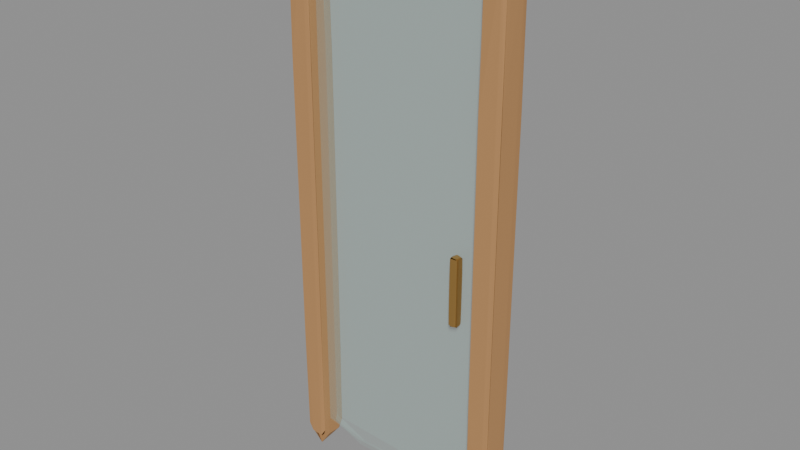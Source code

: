 # Source: good.blend  (saved by Blender 5.2.45; exported with 4.5.12 LTS)
import bpy
from mathutils import Matrix  # noqa: F401  (used for matrix-valued properties, if any)

bpy.ops.wm.read_factory_settings(use_empty=True)
scene = bpy.context.scene
scene.name = 'Scene'

# ---- materials (node trees are filled in below, after node groups)
mat_native_finish = bpy.data.materials.new('Native finish')
mat_native_finish_001 = bpy.data.materials.new('Native finish.001')
mat_native_finish_002 = bpy.data.materials.new('Native finish.002')

# ---- material node trees
mat_native_finish.use_nodes = True; mat_native_finish.node_tree.nodes.clear()
_N = mat_native_finish.node_tree.nodes; _L = mat_native_finish.node_tree.links
n0 = _N.new('ShaderNodeBsdfPrincipled'); n0.name = 'Principled BSDF'; n0.location = (-200, 100)
n0.inputs[0].default_value = (0.4969, 0.2582, 0.0999, 1.0)
n0.inputs[2].default_value = 0.72
n0.inputs[10].default_value = 0.005
n0.inputs[27].default_value = (0.0, 0.0, 0.0, 1.0)
n1 = _N.new('ShaderNodeOutputMaterial'); n1.name = 'Material Output'; n1.location = (200, 100)
_L.new(n0.outputs[0], n1.inputs[0])
n1.is_active_output = True
mat_native_finish_001.use_nodes = True; mat_native_finish_001.node_tree.nodes.clear()
_N = mat_native_finish_001.node_tree.nodes; _L = mat_native_finish_001.node_tree.links
n0 = _N.new('ShaderNodeBsdfPrincipled'); n0.name = 'Principled BSDF'; n0.location = (-200, 100)
n0.inputs[0].default_value = (0.5583, 0.7913, 0.7305, 0.2)
n0.inputs[1].default_value = 0.13
n0.inputs[2].default_value = 0.13
n0.inputs[4].default_value = 0.2
n0.inputs[10].default_value = 0.005
n0.inputs[27].default_value = (0.0, 0.0, 0.0, 1.0)
n1 = _N.new('ShaderNodeOutputMaterial'); n1.name = 'Material Output'; n1.location = (200, 100)
_L.new(n0.outputs[0], n1.inputs[0])
n1.is_active_output = True
mat_native_finish_002.use_nodes = True; mat_native_finish_002.node_tree.nodes.clear()
_N = mat_native_finish_002.node_tree.nodes; _L = mat_native_finish_002.node_tree.links
n0 = _N.new('ShaderNodeBsdfPrincipled'); n0.name = 'Principled BSDF'; n0.location = (-200, 100)
n0.inputs[0].default_value = (0.5149, 0.2961, 0.08228, 1.0)
n0.inputs[1].default_value = 0.72
n0.inputs[2].default_value = 0.3
n0.inputs[10].default_value = 0.005
n0.inputs[27].default_value = (0.0, 0.0, 0.0, 1.0)
n1 = _N.new('ShaderNodeOutputMaterial'); n1.name = 'Material Output'; n1.location = (200, 100)
_L.new(n0.outputs[0], n1.inputs[0])
n1.is_active_output = True

# ---- meshes
me_0dba96d0_1286_4a0e_9520_fbe9d5a4fe44_001 = bpy.data.meshes.new('0dba96d0-1286-4a0e-9520-fbe9d5a4fe44.001')
me_0dba96d0_1286_4a0e_9520_fbe9d5a4fe44_001.from_pydata([(0.4577, 0.4577, 0.4577), (0.4707, 0.4707, 0.25), (0.4883, 0.4728, -0.262), (0.4577, 0.4577, -0.4577), (0.4824, 0.2461, 0.4719), (0.4707, 0.25, -0.4707), (0.4787, -0.2601, 0.4716), (0.4824, -0.4719, -0.2461), (0.4707, -0.25, -0.4707), (0.4577, -0.4577, 0.4577), (0.4707, -0.4707, 0.25), (0.4577, -0.4577, -0.4577), (-0.4466, 0.4605, -0.4564), (-0.4883, 0.4728, 0.262), (-0.4577, 0.4577, 0.4577), (-0.4824, 0.2461, -0.4719), (-0.4707, 0.25, 0.4707), (-0.4787, -0.2601, -0.4716), (-0.4824, -0.4719, 0.2461), (-0.4466, -0.4564, 0.4605), (-0.4577, -0.4577, -0.4577), (-0.4707, -0.4707, -0.25), (-0.4577, 0.4577, -0.4577), (-0.2461, 0.4824, -0.4719), (0.25, 0.4707, -0.4707), (0.4577, 0.4577, -0.4577), (-0.4707, 0.4707, -0.25), (0.4716, 0.4787, -0.2601), (-0.4707, 0.4707, 0.25), (-0.262, 0.4883, 0.4728), (0.4719, 0.4824, 0.2461), (-0.4577, 0.4577, 0.4577), (0.4564, 0.4466, 0.4605), (-0.4564, -0.4466, 0.4605), (0.262, -0.4883, 0.4728), (0.4577, -0.4577, 0.4577), (-0.4719, -0.4824, 0.2461), (0.4707, -0.4707, 0.25), (-0.4716, -0.4787, -0.2601), (0.2461, -0.4824, -0.4719), (0.4707, -0.4707, -0.25), (-0.4577, -0.4577, -0.4577), (-0.25, -0.4707, -0.4707), (0.4577, -0.4577, -0.4577), (-0.4564, 0.4605, 0.4466), (0.262, 0.4728, 0.4883), (0.4577, 0.4577, 0.4577), (-0.4719, 0.2461, 0.4824), (0.4707, 0.25, 0.4707), (-0.4716, -0.2601, 0.4787), (0.2461, -0.4719, 0.4824), (0.4707, -0.25, 0.4707), (-0.4577, -0.4577, 0.4577), (-0.25, -0.4707, 0.4707), (0.4577, -0.4577, 0.4577), (0.4564, 0.4605, -0.4466), (-0.25, 0.4707, -0.4707), (-0.4577, 0.4577, -0.4577), (0.4719, 0.2461, -0.4824), (-0.4728, 0.262, -0.4883), (0.4716, -0.2601, -0.4787), (-0.2461, -0.4719, -0.4824), (-0.4605, -0.4564, -0.4466), (0.4577, -0.4577, -0.4577), (0.25, -0.4707, -0.4707), (9.058, 0.4577, 0.4577), (9.071, 0.4707, 0.25), (9.088, 0.4728, -0.262), (9.058, 0.4577, -0.4577), (9.082, 0.2461, 0.4719), (9.071, 0.25, -0.4707), (9.079, -0.2601, 0.4716), (9.082, -0.4719, -0.2461), (9.071, -0.25, -0.4707), (9.058, -0.4577, 0.4577), (9.071, -0.4707, 0.25), (9.058, -0.4577, -0.4577), (8.153, 0.4605, -0.4564), (8.112, 0.4728, 0.262), (8.142, 0.4577, 0.4577), (8.118, 0.2461, -0.4719), (8.129, 0.25, 0.4707), (8.121, -0.2601, -0.4716), (8.118, -0.4719, 0.2461), (8.153, -0.4564, 0.4605), (8.142, -0.4577, -0.4577), (8.129, -0.4707, -0.25), (8.142, 0.4577, -0.4577), (8.354, 0.4824, -0.4719), (8.85, 0.4707, -0.4707), (9.058, 0.4577, -0.4577), (8.129, 0.4707, -0.25), (9.072, 0.4787, -0.2601), (8.129, 0.4707, 0.25), (8.338, 0.4883, 0.4728), (9.072, 0.4824, 0.2461), (8.142, 0.4577, 0.4577), (9.056, 0.4466, 0.4605), (8.144, -0.4466, 0.4605), (8.862, -0.4883, 0.4728), (9.058, -0.4577, 0.4577), (8.128, -0.4824, 0.2461), (9.071, -0.4707, 0.25), (8.128, -0.4787, -0.2601), (8.846, -0.4824, -0.4719), (9.071, -0.4707, -0.25), (8.142, -0.4577, -0.4577), (8.35, -0.4707, -0.4707), (9.058, -0.4577, -0.4577), (8.144, 0.4605, 0.4466), (8.862, 0.4728, 0.4883), (9.058, 0.4577, 0.4577), (8.128, 0.2461, 0.4824), (9.071, 0.25, 0.4707), (8.128, -0.2601, 0.4787), (8.846, -0.4719, 0.4824), (9.071, -0.25, 0.4707), (8.142, -0.4577, 0.4577), (8.35, -0.4707, 0.4707), (9.058, -0.4577, 0.4577), (9.056, 0.4605, -0.4466), (8.35, 0.4707, -0.4707), (8.142, 0.4577, -0.4577), (9.072, 0.2461, -0.4824), (8.127, 0.262, -0.4883), (9.072, -0.2601, -0.4787), (8.354, -0.4719, -0.4824), (8.139, -0.4564, -0.4466), (9.058, -0.4577, -0.4577), (8.85, -0.4707, -0.4707), (8.877, 0.5108, 0.4577), (9.007, 0.5114, 0.25), (9.183, 0.5115, -0.262), (8.877, 0.5108, -0.4577), (9.124, 0.5019, 0.4719), (9.007, 0.5021, -0.4707), (9.087, 0.4807, 0.4716), (9.124, 0.4718, -0.2461), (9.007, 0.4811, -0.4707), (8.877, 0.4724, 0.4577), (9.007, 0.4718, 0.25), (8.877, 0.4724, -0.4577), (-0.1661, 0.5109, -0.4564), (-0.583, 0.5115, 0.262), (-0.2773, 0.5108, 0.4577), (-0.524, 0.5019, -0.4719), (-0.4071, 0.5021, 0.4707), (-0.4873, 0.4807, -0.4716), (-0.524, 0.4718, 0.2461), (-0.1661, 0.4724, 0.4605), (-0.2773, 0.4724, -0.4577), (-0.4071, 0.4718, -0.25), (-0.2773, 0.5108, -0.4577), (1.839, 0.5119, -0.4719), (6.8, 0.5114, -0.4707), (8.877, 0.5108, -0.4577), (-0.4071, 0.5114, -0.25), (9.016, 0.5117, -0.2601), (-0.4071, 0.5114, 0.25), (1.68, 0.5121, 0.4728), (9.019, 0.5119, 0.2461), (-0.2773, 0.5108, 0.4577), (8.864, 0.5104, 0.4605), (-0.264, 0.4728, 0.4605), (6.92, 0.4711, 0.4728), (8.877, 0.4724, 0.4577), (-0.4194, 0.4713, 0.2461), (9.007, 0.4718, 0.25), (-0.4163, 0.4715, -0.2601), (6.761, 0.4713, -0.4719), (9.007, 0.4718, -0.25), (-0.2773, 0.4724, -0.4577), (1.8, 0.4718, -0.4707), (8.877, 0.4724, -0.4577), (-0.264, 0.5109, 0.4466), (6.92, 0.5115, 0.4883), (8.877, 0.5108, 0.4577), (-0.4194, 0.5019, 0.4824), (9.007, 0.5021, 0.4707), (-0.4163, 0.4807, 0.4787), (6.761, 0.4718, 0.4824), (9.007, 0.4811, 0.4707), (-0.2773, 0.4724, 0.4577), (1.8, 0.4718, 0.4707), (8.877, 0.4724, 0.4577), (8.864, 0.5109, -0.4466), (1.8, 0.5114, -0.4707), (-0.2773, 0.5108, -0.4577), (9.019, 0.5019, -0.4824), (-0.4283, 0.5026, -0.4883), (9.016, 0.4807, -0.4787), (1.839, 0.4718, -0.4824), (-0.3053, 0.4724, -0.4466), (8.877, 0.4724, -0.4577), (6.8, 0.4718, -0.4707)], [], [(0, 4, 1), (1, 4, 2), (2, 5, 3), (4, 6, 2), (6, 7, 2), (2, 7, 5), (7, 8, 5), (9, 10, 6), (6, 10, 7), (7, 11, 8), (12, 15, 13), (13, 16, 14), (15, 17, 13), (17, 18, 13), (13, 18, 16), (18, 19, 16), (20, 21, 17), (17, 21, 18), (22, 26, 23), (23, 27, 24), (24, 27, 25), (26, 28, 23), (28, 29, 23), (23, 29, 27), (29, 30, 27), (28, 31, 29), (29, 32, 30), (33, 36, 34), (34, 37, 35), (36, 38, 34), (38, 39, 34), (34, 39, 37), (39, 40, 37), (41, 42, 38), (38, 42, 39), (39, 43, 40), (44, 47, 45), (45, 48, 46), (47, 49, 45), (49, 50, 45), (45, 50, 48), (50, 51, 48), (52, 53, 49), (49, 53, 50), (50, 54, 51), (55, 58, 56), (58, 59, 56), (56, 59, 57), (58, 60, 59), (60, 61, 59), (61, 62, 59), (63, 64, 60), (60, 64, 61), (65, 69, 66), (66, 69, 67), (67, 70, 68), (69, 71, 67), (71, 72, 67), (67, 72, 70), (72, 73, 70), (74, 75, 71), (71, 75, 72), (72, 76, 73), (77, 80, 78), (78, 81, 79), (80, 82, 78), (82, 83, 78), (78, 83, 81), (83, 84, 81), (85, 86, 82), (82, 86, 83), (87, 91, 88), (88, 92, 89), (89, 92, 90), (91, 93, 88), (93, 94, 88), (88, 94, 92), (94, 95, 92), (93, 96, 94), (94, 97, 95), (98, 101, 99), (99, 102, 100), (101, 103, 99), (103, 104, 99), (99, 104, 102), (104, 105, 102), (106, 107, 103), (103, 107, 104), (104, 108, 105), (109, 112, 110), (110, 113, 111), (112, 114, 110), (114, 115, 110), (110, 115, 113), (115, 116, 113), (117, 118, 114), (114, 118, 115), (115, 119, 116), (120, 123, 121), (123, 124, 121), (121, 124, 122), (123, 125, 124), (125, 126, 124), (126, 127, 124), (128, 129, 125), (125, 129, 126), (130, 134, 131), (131, 134, 132), (132, 135, 133), (134, 136, 132), (136, 137, 132), (132, 137, 135), (137, 138, 135), (139, 140, 136), (136, 140, 137), (137, 141, 138), (142, 145, 143), (143, 146, 144), (145, 147, 143), (147, 148, 143), (143, 148, 146), (148, 149, 146), (150, 151, 147), (147, 151, 148), (152, 156, 153), (153, 157, 154), (154, 157, 155), (156, 158, 153), (158, 159, 153), (153, 159, 157), (159, 160, 157), (158, 161, 159), (159, 162, 160), (163, 166, 164), (164, 167, 165), (166, 168, 164), (168, 169, 164), (164, 169, 167), (169, 170, 167), (171, 172, 168), (168, 172, 169), (169, 173, 170), (174, 177, 175), (175, 178, 176), (177, 179, 175), (179, 180, 175), (175, 180, 178), (180, 181, 178), (182, 183, 179), (179, 183, 180), (180, 184, 181), (185, 188, 186), (188, 189, 186), (186, 189, 187), (188, 190, 189), (190, 191, 189), (191, 192, 189), (193, 194, 190), (190, 194, 191)])
me_0dba96d0_1286_4a0e_9520_fbe9d5a4fe44_001.materials.append(mat_native_finish)
me_0dba96d0_1286_4a0e_9520_fbe9d5a4fe44_001.update()
me_0dba96d0_1286_4a0e_9520_fbe9d5a4fe44_004 = bpy.data.meshes.new('0dba96d0-1286-4a0e-9520-fbe9d5a4fe44.004')
me_0dba96d0_1286_4a0e_9520_fbe9d5a4fe44_004.from_pydata([(0.4577, 0.4577, 0.4577), (0.4707, 0.4707, 0.25), (0.4707, 0.4707, 0.0), (0.4707, 0.4707, -0.25), (0.4577, 0.4577, -0.4577), (0.4707, 0.25, 0.4707), (0.5, 0.25, 0.25), (0.5, 0.25, 0.0), (0.5, 0.25, -0.25), (0.4707, 0.25, -0.4707), (0.4707, 0.0, 0.4707), (0.5, 0.0, 0.25), (0.5, 0.0, 0.0), (0.5, 0.0, -0.25), (0.4707, 0.0, -0.4707), (0.4707, -0.25, 0.4707), (0.5, -0.25, 0.25), (0.5, -0.25, 0.0), (0.5, -0.25, -0.25), (0.4707, -0.25, -0.4707), (0.4577, -0.4577, 0.4577), (0.4707, -0.4707, 0.25), (0.4707, -0.4707, 0.0), (0.4707, -0.4707, -0.25), (0.4577, -0.4577, -0.4577), (-0.4577, 0.4577, -0.4577), (-0.4707, 0.4707, -0.25), (-0.4707, 0.4707, 0.0), (-0.4707, 0.4707, 0.25), (-0.4577, 0.4577, 0.4577), (-0.4707, 0.25, -0.4707), (-0.5, 0.25, -0.25), (-0.5, 0.25, 0.0), (-0.5, 0.25, 0.25), (-0.4707, 0.25, 0.4707), (-0.4707, 0.0, -0.4707), (-0.5, 0.0, -0.25), (-0.5, 0.0, 0.0), (-0.5, 0.0, 0.25), (-0.4707, 0.0, 0.4707), (-0.4707, -0.25, -0.4707), (-0.5, -0.25, -0.25), (-0.5, -0.25, 0.0), (-0.5, -0.25, 0.25), (-0.4707, -0.25, 0.4707), (-0.4577, -0.4577, -0.4577), (-0.4707, -0.4707, -0.25), (-0.4707, -0.4707, 0.0), (-0.4707, -0.4707, 0.25), (-0.4577, -0.4577, 0.4577), (-0.4577, 0.4577, -0.4577), (-0.25, 0.4707, -0.4707), (0.0, 0.4707, -0.4707), (0.25, 0.4707, -0.4707), (0.4577, 0.4577, -0.4577), (-0.4707, 0.4707, -0.25), (-0.25, 0.5, -0.25), (0.0, 0.5, -0.25), (0.25, 0.5, -0.25), (0.4707, 0.4707, -0.25), (-0.4707, 0.4707, 0.0), (-0.25, 0.5, 0.0), (0.0, 0.5, 0.0), (0.25, 0.5, 0.0), (0.4707, 0.4707, 0.0), (-0.4707, 0.4707, 0.25), (-0.25, 0.5, 0.25), (0.0, 0.5, 0.25), (0.25, 0.5, 0.25), (0.4707, 0.4707, 0.25), (-0.4577, 0.4577, 0.4577), (-0.25, 0.4707, 0.4707), (0.0, 0.4707, 0.4707), (0.25, 0.4707, 0.4707), (0.4577, 0.4577, 0.4577), (-0.4577, -0.4577, 0.4577), (-0.25, -0.4707, 0.4707), (0.0, -0.4707, 0.4707), (0.25, -0.4707, 0.4707), (0.4577, -0.4577, 0.4577), (-0.4707, -0.4707, 0.25), (-0.25, -0.5, 0.25), (0.0, -0.5, 0.25), (0.25, -0.5, 0.25), (0.4707, -0.4707, 0.25), (-0.4707, -0.4707, 0.0), (-0.25, -0.5, 0.0), (0.0, -0.5, 0.0), (0.25, -0.5, 0.0), (0.4707, -0.4707, 0.0), (-0.4707, -0.4707, -0.25), (-0.25, -0.5, -0.25), (0.0, -0.5, -0.25), (0.25, -0.5, -0.25), (0.4707, -0.4707, -0.25), (-0.4577, -0.4577, -0.4577), (-0.25, -0.4707, -0.4707), (0.0, -0.4707, -0.4707), (0.25, -0.4707, -0.4707), (0.4577, -0.4577, -0.4577), (-0.4577, 0.4577, 0.4577), (-0.25, 0.4707, 0.4707), (0.0, 0.4707, 0.4707), (0.25, 0.4707, 0.4707), (0.4577, 0.4577, 0.4577), (-0.4707, 0.25, 0.4707), (-0.25, 0.25, 0.5), (0.0, 0.25, 0.5), (0.25, 0.25, 0.5), (0.4707, 0.25, 0.4707), (-0.4707, 0.0, 0.4707), (-0.25, 0.0, 0.5), (0.0, 0.0, 0.5), (0.25, 0.0, 0.5), (0.4707, 0.0, 0.4707), (-0.4707, -0.25, 0.4707), (-0.25, -0.25, 0.5), (0.0, -0.25, 0.5), (0.25, -0.25, 0.5), (0.4707, -0.25, 0.4707), (-0.4577, -0.4577, 0.4577), (-0.25, -0.4707, 0.4707), (0.0, -0.4707, 0.4707), (0.25, -0.4707, 0.4707), (0.4577, -0.4577, 0.4577), (0.4577, 0.4577, -0.4577), (0.25, 0.4707, -0.4707), (0.0, 0.4707, -0.4707), (-0.25, 0.4707, -0.4707), (-0.4577, 0.4577, -0.4577), (0.4707, 0.25, -0.4707), (0.25, 0.25, -0.5), (0.0, 0.25, -0.5), (-0.25, 0.25, -0.5), (-0.4707, 0.25, -0.4707), (0.4707, 0.0, -0.4707), (0.25, 0.0, -0.5), (0.0, 0.0, -0.5), (-0.25, 0.0, -0.5), (-0.4707, 0.0, -0.4707), (0.4707, -0.25, -0.4707), (0.25, -0.25, -0.5), (0.0, -0.25, -0.5), (-0.25, -0.25, -0.5), (-0.4707, -0.25, -0.4707), (0.4577, -0.4577, -0.4577), (0.25, -0.4707, -0.4707), (0.0, -0.4707, -0.4707), (-0.25, -0.4707, -0.4707), (-0.4577, -0.4577, -0.4577)], [], [(0, 5, 1), (5, 6, 1), (1, 6, 2), (6, 7, 2), (2, 7, 3), (7, 8, 3), (3, 8, 4), (8, 9, 4), (5, 10, 6), (10, 11, 6), (6, 11, 7), (11, 12, 7), (7, 12, 8), (12, 13, 8), (8, 13, 9), (13, 14, 9), (10, 15, 11), (15, 16, 11), (11, 16, 12), (16, 17, 12), (12, 17, 13), (17, 18, 13), (13, 18, 14), (18, 19, 14), (15, 20, 16), (20, 21, 16), (16, 21, 17), (21, 22, 17), (17, 22, 18), (22, 23, 18), (18, 23, 19), (23, 24, 19), (25, 30, 26), (30, 31, 26), (26, 31, 27), (31, 32, 27), (27, 32, 28), (32, 33, 28), (28, 33, 29), (33, 34, 29), (30, 35, 31), (35, 36, 31), (31, 36, 32), (36, 37, 32), (32, 37, 33), (37, 38, 33), (33, 38, 34), (38, 39, 34), (35, 40, 36), (40, 41, 36), (36, 41, 37), (41, 42, 37), (37, 42, 38), (42, 43, 38), (38, 43, 39), (43, 44, 39), (40, 45, 41), (45, 46, 41), (41, 46, 42), (46, 47, 42), (42, 47, 43), (47, 48, 43), (43, 48, 44), (48, 49, 44), (50, 55, 51), (55, 56, 51), (51, 56, 52), (56, 57, 52), (52, 57, 53), (57, 58, 53), (53, 58, 54), (58, 59, 54), (55, 60, 56), (60, 61, 56), (56, 61, 57), (61, 62, 57), (57, 62, 58), (62, 63, 58), (58, 63, 59), (63, 64, 59), (60, 65, 61), (65, 66, 61), (61, 66, 62), (66, 67, 62), (62, 67, 63), (67, 68, 63), (63, 68, 64), (68, 69, 64), (65, 70, 66), (70, 71, 66), (66, 71, 67), (71, 72, 67), (67, 72, 68), (72, 73, 68), (68, 73, 69), (73, 74, 69), (75, 80, 76), (80, 81, 76), (76, 81, 77), (81, 82, 77), (77, 82, 78), (82, 83, 78), (78, 83, 79), (83, 84, 79), (80, 85, 81), (85, 86, 81), (81, 86, 82), (86, 87, 82), (82, 87, 83), (87, 88, 83), (83, 88, 84), (88, 89, 84), (85, 90, 86), (90, 91, 86), (86, 91, 87), (91, 92, 87), (87, 92, 88), (92, 93, 88), (88, 93, 89), (93, 94, 89), (90, 95, 91), (95, 96, 91), (91, 96, 92), (96, 97, 92), (92, 97, 93), (97, 98, 93), (93, 98, 94), (98, 99, 94), (100, 105, 101), (105, 106, 101), (101, 106, 102), (106, 107, 102), (102, 107, 103), (107, 108, 103), (103, 108, 104), (108, 109, 104), (105, 110, 106), (110, 111, 106), (106, 111, 107), (111, 112, 107), (107, 112, 108), (112, 113, 108), (108, 113, 109), (113, 114, 109), (110, 115, 111), (115, 116, 111), (111, 116, 112), (116, 117, 112), (112, 117, 113), (117, 118, 113), (113, 118, 114), (118, 119, 114), (115, 120, 116), (120, 121, 116), (116, 121, 117), (121, 122, 117), (117, 122, 118), (122, 123, 118), (118, 123, 119), (123, 124, 119), (125, 130, 126), (130, 131, 126), (126, 131, 127), (131, 132, 127), (127, 132, 128), (132, 133, 128), (128, 133, 129), (133, 134, 129), (130, 135, 131), (135, 136, 131), (131, 136, 132), (136, 137, 132), (132, 137, 133), (137, 138, 133), (133, 138, 134), (138, 139, 134), (135, 140, 136), (140, 141, 136), (136, 141, 137), (141, 142, 137), (137, 142, 138), (142, 143, 138), (138, 143, 139), (143, 144, 139), (140, 145, 141), (145, 146, 141), (141, 146, 142), (146, 147, 142), (142, 147, 143), (147, 148, 143), (143, 148, 144), (148, 149, 144)])
me_0dba96d0_1286_4a0e_9520_fbe9d5a4fe44_004.materials.append(mat_native_finish_001)
me_0dba96d0_1286_4a0e_9520_fbe9d5a4fe44_004.update()
me_0dba96d0_1286_4a0e_9520_fbe9d5a4fe44_005 = bpy.data.meshes.new('0dba96d0-1286-4a0e-9520-fbe9d5a4fe44.005')
me_0dba96d0_1286_4a0e_9520_fbe9d5a4fe44_005.from_pydata([(0.4577, 0.4577, 0.4577), (0.4707, 0.4707, 0.25), (0.4707, 0.4707, 0.0), (0.4707, 0.4707, -0.25), (0.4577, 0.4577, -0.4577), (0.4707, 0.25, 0.4707), (0.5, 0.25, 0.25), (0.5, 0.25, 0.0), (0.5, 0.25, -0.25), (0.4707, 0.25, -0.4707), (0.4707, 0.0, 0.4707), (0.5, 0.0, 0.25), (0.5, 0.0, 0.0), (0.5, 0.0, -0.25), (0.4707, 0.0, -0.4707), (0.4707, -0.25, 0.4707), (0.5, -0.25, 0.25), (0.5, -0.25, 0.0), (0.5, -0.25, -0.25), (0.4707, -0.25, -0.4707), (0.4577, -0.4577, 0.4577), (0.4707, -0.4707, 0.25), (0.4707, -0.4707, 0.0), (0.4707, -0.4707, -0.25), (0.4577, -0.4577, -0.4577), (-0.4577, 0.4577, -0.4577), (-0.4707, 0.4707, -0.25), (-0.4707, 0.4707, 0.0), (-0.4707, 0.4707, 0.25), (-0.4577, 0.4577, 0.4577), (-0.4707, 0.25, -0.4707), (-0.5, 0.25, -0.25), (-0.5, 0.25, 0.0), (-0.5, 0.25, 0.25), (-0.4707, 0.25, 0.4707), (-0.4707, 0.0, -0.4707), (-0.5, 0.0, -0.25), (-0.5, 0.0, 0.0), (-0.5, 0.0, 0.25), (-0.4707, 0.0, 0.4707), (-0.4707, -0.25, -0.4707), (-0.5, -0.25, -0.25), (-0.5, -0.25, 0.0), (-0.5, -0.25, 0.25), (-0.4707, -0.25, 0.4707), (-0.4577, -0.4577, -0.4577), (-0.4707, -0.4707, -0.25), (-0.4707, -0.4707, 0.0), (-0.4707, -0.4707, 0.25), (-0.4577, -0.4577, 0.4577), (-0.4577, 0.4577, -0.4577), (-0.25, 0.4707, -0.4707), (0.0, 0.4707, -0.4707), (0.25, 0.4707, -0.4707), (0.4577, 0.4577, -0.4577), (-0.4707, 0.4707, -0.25), (-0.25, 0.5, -0.25), (0.0, 0.5, -0.25), (0.25, 0.5, -0.25), (0.4707, 0.4707, -0.25), (-0.4707, 0.4707, 0.0), (-0.25, 0.5, 0.0), (0.0, 0.5, 0.0), (0.25, 0.5, 0.0), (0.4707, 0.4707, 0.0), (-0.4707, 0.4707, 0.25), (-0.25, 0.5, 0.25), (0.0, 0.5, 0.25), (0.25, 0.5, 0.25), (0.4707, 0.4707, 0.25), (-0.4577, 0.4577, 0.4577), (-0.25, 0.4707, 0.4707), (0.0, 0.4707, 0.4707), (0.25, 0.4707, 0.4707), (0.4577, 0.4577, 0.4577), (-0.4577, -0.4577, 0.4577), (-0.25, -0.4707, 0.4707), (0.0, -0.4707, 0.4707), (0.25, -0.4707, 0.4707), (0.4577, -0.4577, 0.4577), (-0.4707, -0.4707, 0.25), (-0.25, -0.5, 0.25), (0.0, -0.5, 0.25), (0.25, -0.5, 0.25), (0.4707, -0.4707, 0.25), (-0.4707, -0.4707, 0.0), (-0.25, -0.5, 0.0), (0.0, -0.5, 0.0), (0.25, -0.5, 0.0), (0.4707, -0.4707, 0.0), (-0.4707, -0.4707, -0.25), (-0.25, -0.5, -0.25), (0.0, -0.5, -0.25), (0.25, -0.5, -0.25), (0.4707, -0.4707, -0.25), (-0.4577, -0.4577, -0.4577), (-0.25, -0.4707, -0.4707), (0.0, -0.4707, -0.4707), (0.25, -0.4707, -0.4707), (0.4577, -0.4577, -0.4577), (-0.4577, 0.4577, 0.4577), (-0.25, 0.4707, 0.4707), (0.0, 0.4707, 0.4707), (0.25, 0.4707, 0.4707), (0.4577, 0.4577, 0.4577), (-0.4707, 0.25, 0.4707), (-0.25, 0.25, 0.5), (0.0, 0.25, 0.5), (0.25, 0.25, 0.5), (0.4707, 0.25, 0.4707), (-0.4707, 0.0, 0.4707), (-0.25, 0.0, 0.5), (0.0, 0.0, 0.5), (0.25, 0.0, 0.5), (0.4707, 0.0, 0.4707), (-0.4707, -0.25, 0.4707), (-0.25, -0.25, 0.5), (0.0, -0.25, 0.5), (0.25, -0.25, 0.5), (0.4707, -0.25, 0.4707), (-0.4577, -0.4577, 0.4577), (-0.25, -0.4707, 0.4707), (0.0, -0.4707, 0.4707), (0.25, -0.4707, 0.4707), (0.4577, -0.4577, 0.4577), (0.4577, 0.4577, -0.4577), (0.25, 0.4707, -0.4707), (0.0, 0.4707, -0.4707), (-0.25, 0.4707, -0.4707), (-0.4577, 0.4577, -0.4577), (0.4707, 0.25, -0.4707), (0.25, 0.25, -0.5), (0.0, 0.25, -0.5), (-0.25, 0.25, -0.5), (-0.4707, 0.25, -0.4707), (0.4707, 0.0, -0.4707), (0.25, 0.0, -0.5), (0.0, 0.0, -0.5), (-0.25, 0.0, -0.5), (-0.4707, 0.0, -0.4707), (0.4707, -0.25, -0.4707), (0.25, -0.25, -0.5), (0.0, -0.25, -0.5), (-0.25, -0.25, -0.5), (-0.4707, -0.25, -0.4707), (0.4577, -0.4577, -0.4577), (0.25, -0.4707, -0.4707), (0.0, -0.4707, -0.4707), (-0.25, -0.4707, -0.4707), (-0.4577, -0.4577, -0.4577)], [], [(0, 5, 1), (5, 6, 1), (1, 6, 2), (6, 7, 2), (2, 7, 3), (7, 8, 3), (3, 8, 4), (8, 9, 4), (5, 10, 6), (10, 11, 6), (6, 11, 7), (11, 12, 7), (7, 12, 8), (12, 13, 8), (8, 13, 9), (13, 14, 9), (10, 15, 11), (15, 16, 11), (11, 16, 12), (16, 17, 12), (12, 17, 13), (17, 18, 13), (13, 18, 14), (18, 19, 14), (15, 20, 16), (20, 21, 16), (16, 21, 17), (21, 22, 17), (17, 22, 18), (22, 23, 18), (18, 23, 19), (23, 24, 19), (25, 30, 26), (30, 31, 26), (26, 31, 27), (31, 32, 27), (27, 32, 28), (32, 33, 28), (28, 33, 29), (33, 34, 29), (30, 35, 31), (35, 36, 31), (31, 36, 32), (36, 37, 32), (32, 37, 33), (37, 38, 33), (33, 38, 34), (38, 39, 34), (35, 40, 36), (40, 41, 36), (36, 41, 37), (41, 42, 37), (37, 42, 38), (42, 43, 38), (38, 43, 39), (43, 44, 39), (40, 45, 41), (45, 46, 41), (41, 46, 42), (46, 47, 42), (42, 47, 43), (47, 48, 43), (43, 48, 44), (48, 49, 44), (50, 55, 51), (55, 56, 51), (51, 56, 52), (56, 57, 52), (52, 57, 53), (57, 58, 53), (53, 58, 54), (58, 59, 54), (55, 60, 56), (60, 61, 56), (56, 61, 57), (61, 62, 57), (57, 62, 58), (62, 63, 58), (58, 63, 59), (63, 64, 59), (60, 65, 61), (65, 66, 61), (61, 66, 62), (66, 67, 62), (62, 67, 63), (67, 68, 63), (63, 68, 64), (68, 69, 64), (65, 70, 66), (70, 71, 66), (66, 71, 67), (71, 72, 67), (67, 72, 68), (72, 73, 68), (68, 73, 69), (73, 74, 69), (75, 80, 76), (80, 81, 76), (76, 81, 77), (81, 82, 77), (77, 82, 78), (82, 83, 78), (78, 83, 79), (83, 84, 79), (80, 85, 81), (85, 86, 81), (81, 86, 82), (86, 87, 82), (82, 87, 83), (87, 88, 83), (83, 88, 84), (88, 89, 84), (85, 90, 86), (90, 91, 86), (86, 91, 87), (91, 92, 87), (87, 92, 88), (92, 93, 88), (88, 93, 89), (93, 94, 89), (90, 95, 91), (95, 96, 91), (91, 96, 92), (96, 97, 92), (92, 97, 93), (97, 98, 93), (93, 98, 94), (98, 99, 94), (100, 105, 101), (105, 106, 101), (101, 106, 102), (106, 107, 102), (102, 107, 103), (107, 108, 103), (103, 108, 104), (108, 109, 104), (105, 110, 106), (110, 111, 106), (106, 111, 107), (111, 112, 107), (107, 112, 108), (112, 113, 108), (108, 113, 109), (113, 114, 109), (110, 115, 111), (115, 116, 111), (111, 116, 112), (116, 117, 112), (112, 117, 113), (117, 118, 113), (113, 118, 114), (118, 119, 114), (115, 120, 116), (120, 121, 116), (116, 121, 117), (121, 122, 117), (117, 122, 118), (122, 123, 118), (118, 123, 119), (123, 124, 119), (125, 130, 126), (130, 131, 126), (126, 131, 127), (131, 132, 127), (127, 132, 128), (132, 133, 128), (128, 133, 129), (133, 134, 129), (130, 135, 131), (135, 136, 131), (131, 136, 132), (136, 137, 132), (132, 137, 133), (137, 138, 133), (133, 138, 134), (138, 139, 134), (135, 140, 136), (140, 141, 136), (136, 141, 137), (141, 142, 137), (137, 142, 138), (142, 143, 138), (138, 143, 139), (143, 144, 139), (140, 145, 141), (145, 146, 141), (141, 146, 142), (146, 147, 142), (142, 147, 143), (147, 148, 143), (143, 148, 144), (148, 149, 144)])
me_0dba96d0_1286_4a0e_9520_fbe9d5a4fe44_005.materials.append(mat_native_finish_002)
me_0dba96d0_1286_4a0e_9520_fbe9d5a4fe44_005.update()

# ---- objects
ob_inventory_8 = bpy.data.objects.new('inventory_8', None)
ob_door_hinge = bpy.data.objects.new('Door hinge', None)
ob_native_component_0 = bpy.data.objects.new('Native component 0', me_0dba96d0_1286_4a0e_9520_fbe9d5a4fe44_001)
ob_native_component_3 = bpy.data.objects.new('Native component 3', me_0dba96d0_1286_4a0e_9520_fbe9d5a4fe44_004)
ob_native_component_4 = bpy.data.objects.new('Native component 4', me_0dba96d0_1286_4a0e_9520_fbe9d5a4fe44_005)

# ---- transforms, parenting, visibility, modifiers, constraints
ob_inventory_8.location = (0.0, 0.0, 0.0)
ob_door_hinge.parent = ob_inventory_8
ob_door_hinge.location = (0.08, -0.025, 0.0)
ob_native_component_0.parent = ob_inventory_8
ob_native_component_0.location = (0.07, -0.025, 1.19)
ob_native_component_0.rotation_euler = (1.571, -0.0, 0.0)
ob_native_component_0.scale = (0.1, 2.38, 0.12)
ob_native_component_3.parent = ob_door_hinge
ob_native_component_3.location = (0.42, 0.0, 1.18)
ob_native_component_3.rotation_euler = (1.571, -0.0, 0.0)
ob_native_component_3.scale = (0.84, 2.25, 0.045)
_m = ob_native_component_3.modifiers.new('Detail profile', 'DECIMATE')
_m.ratio = 0.28
ob_native_component_4.parent = ob_door_hinge
ob_native_component_4.location = (0.72, -0.047, 1.06)
ob_native_component_4.rotation_euler = (1.571, -0.0, 0.0)
ob_native_component_4.scale = (0.035, 0.3, 0.035)
_m = ob_native_component_4.modifiers.new('Detail profile', 'DECIMATE')
_m.ratio = 0.28

# ---- collection membership
scene.collection.objects.link(ob_inventory_8)
scene.collection.objects.link(ob_door_hinge)
scene.collection.objects.link(ob_native_component_0)
scene.collection.objects.link(ob_native_component_3)
scene.collection.objects.link(ob_native_component_4)

# ---- scene / render settings (as saved in the file)
scene.frame_start = 1; scene.frame_end = 250; scene.frame_set(1)
scene.render.engine = 'BLENDER_EEVEE_NEXT'
scene.render.bake_bias = 0.0
scene.render.bake_samples = 0
scene.render.compositor_device = 'GPU'
scene.eevee.use_volume_custom_range = False
scene.eevee.fast_gi_thickness_near = 0.1
scene.eevee.fast_gi_thickness_far = 0.0
scene.eevee.ray_tracing_options.screen_trace_thickness = 0.1
bpy.context.view_layer.update()

# ---- added for rendering (the .blend has no active camera and no usable light): camera, sun + grey world if the file has none
cam_auto = bpy.data.cameras.new('AutoCamera')
cam_auto.lens = 50.0
cam_auto.sensor_width = 36.0
cam_auto.clip_end = 1000.0
ob_auto_camera = bpy.data.objects.new('AutoCamera', cam_auto)
scene.collection.objects.link(ob_auto_camera)
ob_auto_camera.location = (2.88376, -2.88825, 3.12534)
ob_auto_camera.rotation_euler = (1.09748, -7.21219e-08, 0.694738)
scene.camera = ob_auto_camera
light_auto_sun = bpy.data.lights.new('AutoSun', 'SUN')
light_auto_sun.energy = 3.0
light_auto_sun.angle = 0.0523599
ob_auto_sun = bpy.data.objects.new('AutoSun', light_auto_sun)
scene.collection.objects.link(ob_auto_sun)
ob_auto_sun.rotation_euler = (0.872665, 0.174533, 0.523599)
if scene.world is None:
    world_auto = bpy.data.worlds.new('AutoWorld')
    world_auto.color = (0.3, 0.3, 0.3)
    scene.world = world_auto
bpy.context.view_layer.update()

